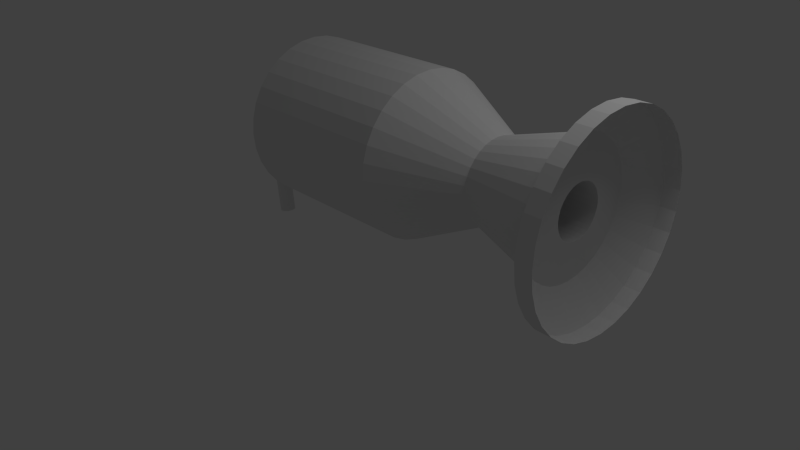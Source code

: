 # Source: booster.blend  (saved by Blender 2.62.0; exported with 4.5.12 LTS)
import bpy
from mathutils import Matrix  # noqa: F401  (used for matrix-valued properties, if any)

bpy.ops.wm.read_factory_settings(use_empty=True)
scene = bpy.context.scene
scene.name = 'Scene'

# ---- collections
col_collection_1 = bpy.data.collections.new('Collection 1'); scene.collection.children.link(col_collection_1)

# ---- world
world_world = bpy.data.worlds.new('World'); scene.world = world_world
world_world.color = (0.05088, 0.05088, 0.05088)
world_world.use_sun_shadow = False
world_world.sun_shadow_jitter_overblur = 0.0
world_world.cycles.sampling_method = 'MANUAL'
world_world.cycles.sample_map_resolution = 256

# ---- cameras
cam_camera = bpy.data.cameras.new('Camera')
cam_camera.clip_end = 100.0
cam_camera.lens = 35.0
cam_camera.sensor_width = 32.0
cam_camera.sensor_height = 18.0
cam_camera.ortho_scale = 7.314
cam_camera.dof.focus_distance = 0.0
cam_camera.dof.aperture_fstop = 128.0

# ---- lights
light_lamp = bpy.data.lights.new('Lamp', 'POINT')
light_lamp.transmission_factor = 0.0
light_lamp.cutoff_distance = 30.0
light_lamp.energy = 100.0
light_lamp.shadow_buffer_clip_start = 1.001
light_lamp.shadow_soft_size = 1.0
light_lamp.shadow_maximum_resolution = 0.006
light_lamp.use_absolute_resolution = True
light_lamp.cycles.use_multiple_importance_sampling = False

# ---- meshes
me_cylinder = bpy.data.meshes.new('Cylinder')
me_cylinder.from_pydata([(0.0, 1.0, -1.0), (0.1951, 0.9808, -1.0), (0.3827, 0.9239, -1.0), (0.5556, 0.8315, -1.0), (0.7071, 0.7071, -1.0), (0.8315, 0.5556, -1.0), (0.9239, 0.3827, -1.0), (0.9808, 0.1951, -1.0), (1.0, 7.55e-08, -1.0), (0.9808, -0.1951, -1.0), (0.9239, -0.3827, -1.0), (0.8315, -0.5556, -1.0), (0.7071, -0.7071, -1.0), (0.5556, -0.8315, -1.0), (0.3827, -0.9239, -1.0), (0.1951, -0.9808, -1.0), (-3.258e-07, -1.0, -1.0), (-0.1951, -0.9808, -1.0), (-0.3827, -0.9239, -1.0), (-0.5556, -0.8315, -1.0), (-0.7071, -0.7071, -1.0), (-0.8315, -0.5556, -1.0), (-0.9239, -0.3827, -1.0), (-0.9808, -0.1951, -1.0), (-1.0, 9.656e-07, -1.0), (-0.9808, 0.1951, -1.0), (-0.9239, 0.3827, -1.0), (-0.8315, 0.5556, -1.0), (-0.7071, 0.7071, -1.0), (-0.5556, 0.8315, -1.0), (-0.3827, 0.9239, -1.0), (-0.1951, 0.9808, -1.0), (1.605e-06, 1.0, 1.0), (0.1951, 0.9808, 1.0), (0.3827, 0.9239, 1.0), (0.5556, 0.8315, 1.0), (0.7071, 0.7071, 1.0), (0.8315, 0.5556, 1.0), (0.9239, 0.3827, 1.0), (0.9808, 0.1951, 1.0), (1.0, -2.245e-06, 1.0), (0.9808, -0.1951, 1.0), (0.9239, -0.3827, 1.0), (0.8315, -0.5556, 1.0), (0.7071, -0.7071, 1.0), (0.5556, -0.8315, 1.0), (0.3827, -0.9239, 1.0), (0.1951, -0.9808, 1.0), (9.298e-07, -1.0, 1.0), (-0.1951, -0.9808, 1.0), (-0.3827, -0.9239, 1.0), (-0.5556, -0.8315, 1.0), (-0.7071, -0.7071, 1.0), (-0.8315, -0.5556, 1.0), (-0.9239, -0.3827, 1.0), (-0.9808, -0.1951, 1.0), (-1.0, -4.105e-06, 1.0), (-0.9808, 0.1951, 1.0), (-0.9239, 0.3827, 1.0), (-0.8315, 0.5556, 1.0), (-0.7071, 0.7071, 1.0), (-0.5556, 0.8315, 1.0), (-0.3827, 0.9239, 1.0), (-0.1951, 0.9808, 1.0), (-0.09754, 0.4904, -2.0), (-0.1913, 0.4619, -2.0), (-0.2778, 0.4157, -2.0), (-0.3536, 0.3536, -2.0), (-0.4157, 0.2778, -2.0), (-0.4619, 0.1913, -2.0), (-0.4904, 0.09755, -2.0), (-0.5, 6.273e-07, -2.0), (-0.4904, -0.09754, -2.0), (-0.4619, -0.1913, -2.0), (-0.4157, -0.2778, -2.0), (-0.3536, -0.3536, -2.0), (-0.2778, -0.4157, -2.0), (-0.1913, -0.4619, -2.0), (-0.09755, -0.4904, -2.0), (-8.209e-08, -0.5, -2.0), (0.09755, -0.4904, -2.0), (0.1913, -0.4619, -2.0), (0.2778, -0.4157, -2.0), (0.3536, -0.3536, -2.0), (0.4157, -0.2778, -2.0), (0.4619, -0.1913, -2.0), (0.4904, -0.09754, -2.0), (0.5, 1.822e-07, -2.0), (0.4904, 0.09755, -2.0), (0.4619, 0.1913, -2.0), (0.4157, 0.2778, -2.0), (0.3536, 0.3536, -2.0), (0.2778, 0.4157, -2.0), (0.1913, 0.4619, -2.0), (0.09755, 0.4904, -2.0), (8.083e-08, 0.5, -2.0), (5.66e-08, 0.8, -3.0), (0.1561, 0.7846, -3.0), (0.3061, 0.7391, -3.0), (0.4445, 0.6652, -3.0), (0.5657, 0.5657, -3.0), (0.6652, 0.4445, -3.0), (0.7391, 0.3061, -3.0), (0.7846, 0.1561, -3.0), (0.8, 1.064e-07, -3.0), (0.7846, -0.1561, -3.0), (0.7391, -0.3061, -3.0), (0.6652, -0.4445, -3.0), (0.5657, -0.5657, -3.0), (0.4445, -0.6652, -3.0), (0.3061, -0.7391, -3.0), (0.1561, -0.7846, -3.0), (-2.041e-07, -0.8, -3.0), (-0.1561, -0.7846, -3.0), (-0.3061, -0.7391, -3.0), (-0.4445, -0.6652, -3.0), (-0.5657, -0.5657, -3.0), (-0.6652, -0.4445, -3.0), (-0.7391, -0.3061, -3.0), (-0.7846, -0.1561, -3.0), (-0.8, 8.184e-07, -3.0), (-0.7846, 0.1561, -3.0), (-0.7391, 0.3061, -3.0), (-0.6652, 0.4445, -3.0), (-0.5657, 0.5657, -3.0), (-0.4445, 0.6652, -3.0), (-0.3061, 0.7391, -3.0), (-0.1561, 0.7846, -3.0), (-0.06243, 0.3139, -3.052), (-0.1225, 0.2956, -3.052), (-0.1778, 0.2661, -3.052), (-0.2263, 0.2263, -3.052), (-0.2661, 0.1778, -3.052), (-0.2956, 0.1225, -3.052), (-0.3139, 0.06243, -3.052), (-0.32, 4.932e-07, -3.052), (-0.3139, -0.06243, -3.052), (-0.2956, -0.1225, -3.052), (-0.2661, -0.1778, -3.052), (-0.2263, -0.2263, -3.052), (-0.1778, -0.2661, -3.052), (-0.1225, -0.2956, -3.052), (-0.06243, -0.3139, -3.052), (-1.448e-08, -0.32, -3.052), (0.06243, -0.3139, -3.052), (0.1225, -0.2956, -3.052), (0.1778, -0.2661, -3.052), (0.2263, -0.2263, -3.052), (0.2661, -0.1778, -3.052), (0.2956, -0.1225, -3.052), (0.3139, -0.06243, -3.052), (0.32, 2.084e-07, -3.052), (0.3139, 0.06243, -3.052), (0.2956, 0.1225, -3.052), (0.2661, 0.1778, -3.052), (0.2263, 0.2263, -3.052), (0.1778, 0.2661, -3.052), (0.1225, 0.2956, -3.052), (0.06243, 0.3139, -3.052), (8.979e-08, 0.32, -3.052), (8.979e-08, 0.32, -2.052), (0.06243, 0.3139, -2.052), (0.1225, 0.2956, -2.052), (0.1778, 0.2661, -2.052), (0.2263, 0.2263, -2.052), (0.2661, 0.1778, -2.052), (0.2956, 0.1225, -2.052), (0.3139, 0.06243, -2.052), (0.32, 2.084e-07, -2.052), (0.3139, -0.06243, -2.052), (0.2956, -0.1225, -2.052), (0.2661, -0.1778, -2.052), (0.2263, -0.2263, -2.052), (0.1778, -0.2661, -2.052), (0.1225, -0.2956, -2.052), (0.06243, -0.3139, -2.052), (-1.448e-08, -0.32, -2.052), (-0.06243, -0.3139, -2.052), (-0.1225, -0.2956, -2.052), (-0.1778, -0.2661, -2.052), (-0.2263, -0.2263, -2.052), (-0.2661, -0.1778, -2.052), (-0.2956, -0.1225, -2.052), (-0.3139, -0.06243, -2.052), (-0.32, 4.932e-07, -2.052), (-0.3139, 0.06243, -2.052), (-0.2956, 0.1225, -2.052), (-0.2661, 0.1778, -2.052), (-0.2263, 0.2263, -2.052), (-0.1778, 0.2661, -2.052), (-0.1225, 0.2956, -2.052), (-0.06243, 0.3139, -2.052), (8.979e-08, 1.842e-07, -2.052), (-0.1561, 0.7846, -3.0), (-0.3061, 0.7391, -3.0), (-0.4445, 0.6652, -3.0), (-0.5657, 0.5657, -3.0), (-0.6652, 0.4445, -3.0), (-0.7391, 0.3061, -3.0), (-0.7846, 0.1561, -3.0), (-0.8, 8.184e-07, -3.0), (-0.7846, -0.1561, -3.0), (-0.7391, -0.3061, -3.0), (-0.6652, -0.4445, -3.0), (-0.5657, -0.5657, -3.0), (-0.4445, -0.6652, -3.0), (-0.3061, -0.7391, -3.0), (-0.1561, -0.7846, -3.0), (-2.041e-07, -0.8, -3.0), (0.1561, -0.7846, -3.0), (0.3061, -0.7391, -3.0), (0.4445, -0.6652, -3.0), (0.5657, -0.5657, -3.0), (0.6652, -0.4445, -3.0), (0.7391, -0.3061, -3.0), (0.7846, -0.1561, -3.0), (0.8, 1.064e-07, -3.0), (0.7846, 0.1561, -3.0), (0.7391, 0.3061, -3.0), (0.6652, 0.4445, -3.0), (0.5657, 0.5657, -3.0), (0.4445, 0.6652, -3.0), (0.3061, 0.7391, -3.0), (0.1561, 0.7846, -3.0), (5.66e-08, 0.8, -3.0), (-0.02307, 1.2, -3.25), (0.211, 1.177, -3.25), (0.4362, 1.109, -3.25), (0.6436, 0.9978, -3.25), (0.8255, 0.8485, -3.25), (0.9747, 0.6667, -3.25), (1.086, 0.4592, -3.25), (1.154, 0.2341, -3.25), (1.177, 2.17e-08, -3.25), (1.154, -0.2341, -3.25), (1.086, -0.4592, -3.25), (0.9747, -0.6667, -3.25), (0.8255, -0.8485, -3.25), (0.6436, -0.9978, -3.25), (0.4362, -1.109, -3.25), (0.211, -1.177, -3.25), (-0.02307, -1.2, -3.25), (-0.2572, -1.177, -3.25), (-0.4823, -1.109, -3.25), (-0.6898, -0.9978, -3.25), (-0.8716, -0.8485, -3.25), (-1.021, -0.6667, -3.25), (-1.132, -0.4592, -3.25), (-1.2, -0.2341, -3.25), (-1.223, 1.09e-06, -3.25), (-1.2, 0.2341, -3.25), (-1.132, 0.4592, -3.25), (-1.021, 0.6667, -3.25), (-0.8716, 0.8485, -3.25), (-0.6897, 0.9978, -3.25), (-0.4823, 1.109, -3.25), (-0.2572, 1.177, -3.25), (-0.2572, 1.177, -3.25), (-0.4823, 1.109, -3.25), (-0.6897, 0.9978, -3.25), (-0.8716, 0.8485, -3.25), (-1.021, 0.6667, -3.25), (-1.132, 0.4592, -3.25), (-1.2, 0.2341, -3.25), (-1.223, 1.09e-06, -3.25), (-1.2, -0.2341, -3.25), (-1.132, -0.4592, -3.25), (-1.021, -0.6667, -3.25), (-0.8716, -0.8485, -3.25), (-0.6898, -0.9978, -3.25), (-0.4823, -1.109, -3.25), (-0.2572, -1.177, -3.25), (-0.02307, -1.2, -3.25), (0.211, -1.177, -3.25), (0.4362, -1.109, -3.25), (0.6436, -0.9978, -3.25), (0.8255, -0.8485, -3.25), (0.9747, -0.6667, -3.25), (1.086, -0.4592, -3.25), (1.154, -0.2341, -3.25), (1.177, 2.17e-08, -3.25), (1.154, 0.2341, -3.25), (1.086, 0.4592, -3.25), (0.9747, 0.6667, -3.25), (0.8255, 0.8485, -3.25), (0.6436, 0.9978, -3.25), (0.4362, 1.109, -3.25), (0.211, 1.177, -3.25), (-0.02307, 1.2, -3.25), (-0.02307, 1.2, -3.45), (0.211, 1.177, -3.45), (0.4362, 1.109, -3.45), (0.6436, 0.9978, -3.45), (0.8255, 0.8485, -3.45), (0.9747, 0.6667, -3.45), (1.086, 0.4592, -3.45), (1.154, 0.2341, -3.45), (1.177, 2.17e-08, -3.45), (1.154, -0.2341, -3.45), (1.086, -0.4592, -3.45), (0.9747, -0.6667, -3.45), (0.8255, -0.8485, -3.45), (0.6436, -0.9978, -3.45), (0.4362, -1.109, -3.45), (0.211, -1.177, -3.45), (-0.02307, -1.2, -3.45), (-0.2572, -1.177, -3.45), (-0.4823, -1.109, -3.45), (-0.6898, -0.9978, -3.45), (-0.8716, -0.8485, -3.45), (-1.021, -0.6667, -3.45), (-1.132, -0.4592, -3.45), (-1.2, -0.2341, -3.45), (-1.223, 1.09e-06, -3.45), (-1.2, 0.2341, -3.45), (-1.132, 0.4592, -3.45), (-1.021, 0.6667, -3.45), (-0.8716, 0.8485, -3.45), (-0.6897, 0.9978, -3.45), (-0.4823, 1.109, -3.45), (-0.2572, 1.177, -3.45), (-0.01951, 0.09808, 1.2), (-0.03827, 0.09239, 1.2), (-0.05556, 0.08315, 1.2), (-0.07071, 0.07071, 1.2), (-0.08315, 0.05555, 1.2), (-0.09239, 0.03827, 1.2), (-0.09808, 0.01951, 1.2), (-0.1, -1.984e-06, 1.2), (-0.09808, -0.01951, 1.2), (-0.09239, -0.03827, 1.2), (-0.08315, -0.05556, 1.2), (-0.07071, -0.07071, 1.2), (-0.05556, -0.08315, 1.2), (-0.03827, -0.09239, 1.2), (-0.01951, -0.09808, 1.2), (-1.001e-07, -0.1, 1.2), (0.01951, -0.09808, 1.2), (0.03827, -0.09239, 1.2), (0.05556, -0.08315, 1.2), (0.07071, -0.07071, 1.2), (0.08315, -0.05556, 1.2), (0.09239, -0.03827, 1.2), (0.09808, -0.01951, 1.2), (0.1, -1.798e-06, 1.2), (0.09808, 0.01951, 1.2), (0.09239, 0.03827, 1.2), (0.08315, 0.05556, 1.2), (0.07071, 0.07071, 1.2), (0.05556, 0.08315, 1.2), (0.03827, 0.09239, 1.2), (0.01951, 0.09808, 1.2), (-3.25e-08, 0.1, 1.2), (-4.113e-07, 0.1, 1.415), (0.01619, 0.09808, 1.426), (0.03176, 0.09239, 1.436), (0.04611, 0.08315, 1.446), (0.05869, 0.07071, 1.454), (0.06901, 0.05556, 1.461), (0.07668, 0.03827, 1.467), (0.08141, 0.01951, 1.47), (0.083, -1.798e-06, 1.471), (0.08141, -0.01951, 1.47), (0.07668, -0.03827, 1.467), (0.06901, -0.05556, 1.461), (0.05869, -0.07071, 1.454), (0.04611, -0.08315, 1.446), (0.03176, -0.09239, 1.436), (0.01619, -0.09808, 1.426), (-4.674e-07, -0.1, 1.415), (-0.01619, -0.09808, 1.404), (-0.03176, -0.09239, 1.394), (-0.04611, -0.08315, 1.384), (-0.05869, -0.07071, 1.376), (-0.06901, -0.05556, 1.369), (-0.07668, -0.03827, 1.363), (-0.08141, -0.01951, 1.36), (-0.083, -1.984e-06, 1.359), (-0.08141, 0.01951, 1.36), (-0.07668, 0.03827, 1.363), (-0.06901, 0.05555, 1.369), (-0.05869, 0.07071, 1.376), (-0.04611, 0.08315, 1.384), (-0.03176, 0.09239, 1.394), (-0.01619, 0.09808, 1.404), (-0.2183, 0.09808, 1.713), (-0.2233, 0.09239, 1.695), (-0.2279, 0.08315, 1.679), (-0.2319, 0.07071, 1.664), (-0.2352, 0.05556, 1.652), (-0.2377, 0.03827, 1.643), (-0.2392, 0.01951, 1.638), (-0.2397, -1.943e-06, 1.636), (-0.2392, -0.01951, 1.638), (-0.2377, -0.03827, 1.643), (-0.2352, -0.05556, 1.652), (-0.2319, -0.07071, 1.664), (-0.2279, -0.08315, 1.679), (-0.2233, -0.09239, 1.695), (-0.2183, -0.09808, 1.713), (-0.2131, -0.1, 1.732), (-0.208, -0.09808, 1.751), (-0.203, -0.09239, 1.769), (-0.1984, -0.08315, 1.786), (-0.1943, -0.07071, 1.8), (-0.191, -0.05556, 1.812), (-0.1886, -0.03827, 1.821), (-0.1871, -0.01951, 1.827), (-0.1865, -1.758e-06, 1.829), (-0.1871, 0.01951, 1.827), (-0.1886, 0.03827, 1.821), (-0.191, 0.05556, 1.812), (-0.1943, 0.07071, 1.8), (-0.1984, 0.08315, 1.786), (-0.203, 0.09239, 1.769), (-0.208, 0.09808, 1.751), (-0.2131, 0.1, 1.732), (-0.8488, 0.1, 1.908), (-0.851, 0.09808, 1.927), (-0.8531, 0.09239, 1.946), (-0.855, 0.08315, 1.963), (-0.8567, 0.07071, 1.978), (-0.8581, 0.05556, 1.99), (-0.8592, 0.03827, 1.999), (-0.8598, 0.01951, 2.005), (-0.86, -1.683e-06, 2.007), (-0.8598, -0.01951, 2.005), (-0.8591, -0.03827, 1.999), (-0.8581, -0.05556, 1.99), (-0.8567, -0.07071, 1.978), (-0.855, -0.08315, 1.963), (-0.8531, -0.09239, 1.946), (-0.851, -0.09808, 1.927), (-0.8488, -0.1, 1.908), (-0.8467, -0.09808, 1.888), (-0.8446, -0.09239, 1.869), (-0.8426, -0.08315, 1.852), (-0.841, -0.07071, 1.837), (-0.8396, -0.05556, 1.825), (-0.8385, -0.03827, 1.816), (-0.8379, -0.01951, 1.81), (-0.8377, -1.869e-06, 1.808), (-0.8379, 0.01951, 1.81), (-0.8385, 0.03827, 1.816), (-0.8396, 0.05556, 1.825), (-0.841, 0.07071, 1.837), (-0.8426, 0.08315, 1.852), (-0.8446, 0.09239, 1.869), (-0.8467, 0.09808, 1.888), (-1.608, -1.263e-06, 1.822), (-1.606, 0.09808, 1.803), (-1.604, 0.09239, 1.784), (-1.602, 0.08315, 1.767), (-1.601, 0.07071, 1.752), (-1.599, 0.05556, 1.74), (-1.598, 0.03827, 1.73), (-1.597, 0.01951, 1.725), (-1.597, -1.673e-06, 1.723), (-1.597, -0.01951, 1.725), (-1.598, -0.03827, 1.73), (-1.599, -0.05556, 1.74), (-1.601, -0.07071, 1.752), (-1.602, -0.08315, 1.767), (-1.604, -0.09239, 1.784), (-1.606, -0.09808, 1.803), (-1.608, -0.1, 1.822), (-1.611, -0.09808, 1.842), (-1.613, -0.09239, 1.86), (-1.615, -0.08315, 1.877), (-1.616, -0.07071, 1.893), (-1.618, -0.05556, 1.905), (-1.619, -0.03827, 1.914), (-1.619, -0.01951, 1.92), (-1.62, -1.487e-06, 1.922), (-1.619, 0.01951, 1.92), (-1.619, 0.03827, 1.914), (-1.618, 0.05556, 1.905), (-1.616, 0.07071, 1.893), (-1.615, 0.08315, 1.877), (-1.613, 0.09239, 1.86), (-1.611, 0.09808, 1.842), (-1.608, 0.1, 1.822)], [], [(0, 32, 33, 1), (1, 33, 34, 2), (2, 34, 35, 3), (3, 35, 36, 4), (4, 36, 37, 5), (5, 37, 38, 6), (6, 38, 39, 7), (7, 39, 40, 8), (8, 40, 41, 9), (9, 41, 42, 10), (10, 42, 43, 11), (11, 43, 44, 12), (12, 44, 45, 13), (13, 45, 46, 14), (14, 46, 47, 15), (15, 47, 48, 16), (16, 48, 49, 17), (17, 49, 50, 18), (18, 50, 51, 19), (19, 51, 52, 20), (20, 52, 53, 21), (21, 53, 54, 22), (22, 54, 55, 23), (23, 55, 56, 24), (24, 56, 57, 25), (25, 57, 58, 26), (26, 58, 59, 27), (27, 59, 60, 28), (28, 60, 61, 29), (29, 61, 62, 30), (30, 62, 63, 31), (32, 0, 31, 63), (31, 0, 95, 64), (30, 31, 64, 65), (29, 30, 65, 66), (28, 29, 66, 67), (27, 28, 67, 68), (26, 27, 68, 69), (25, 26, 69, 70), (24, 25, 70, 71), (23, 24, 71, 72), (22, 23, 72, 73), (21, 22, 73, 74), (20, 21, 74, 75), (19, 20, 75, 76), (18, 19, 76, 77), (17, 18, 77, 78), (16, 17, 78, 79), (15, 16, 79, 80), (14, 15, 80, 81), (13, 14, 81, 82), (12, 13, 82, 83), (11, 12, 83, 84), (10, 11, 84, 85), (9, 10, 85, 86), (8, 9, 86, 87), (7, 8, 87, 88), (6, 7, 88, 89), (5, 6, 89, 90), (4, 5, 90, 91), (3, 4, 91, 92), (2, 3, 92, 93), (1, 2, 93, 94), (0, 1, 94, 95), (95, 94, 97, 96), (94, 93, 98, 97), (93, 92, 99, 98), (92, 91, 100, 99), (91, 90, 101, 100), (90, 89, 102, 101), (89, 88, 103, 102), (88, 87, 104, 103), (87, 86, 105, 104), (86, 85, 106, 105), (85, 84, 107, 106), (84, 83, 108, 107), (83, 82, 109, 108), (82, 81, 110, 109), (81, 80, 111, 110), (80, 79, 112, 111), (79, 78, 113, 112), (78, 77, 114, 113), (77, 76, 115, 114), (76, 75, 116, 115), (75, 74, 117, 116), (74, 73, 118, 117), (73, 72, 119, 118), (72, 71, 120, 119), (71, 70, 121, 120), (70, 69, 122, 121), (69, 68, 123, 122), (68, 67, 124, 123), (67, 66, 125, 124), (66, 65, 126, 125), (65, 64, 127, 126), (64, 95, 96, 127), (127, 96, 159, 128), (126, 127, 128, 129), (125, 126, 129, 130), (124, 125, 130, 131), (123, 124, 131, 132), (122, 123, 132, 133), (121, 122, 133, 134), (120, 121, 134, 135), (119, 120, 135, 136), (118, 119, 136, 137), (117, 118, 137, 138), (116, 117, 138, 139), (115, 116, 139, 140), (114, 115, 140, 141), (113, 114, 141, 142), (112, 113, 142, 143), (111, 112, 143, 144), (110, 111, 144, 145), (109, 110, 145, 146), (108, 109, 146, 147), (107, 108, 147, 148), (106, 107, 148, 149), (105, 106, 149, 150), (104, 105, 150, 151), (103, 104, 151, 152), (102, 103, 152, 153), (101, 102, 153, 154), (100, 101, 154, 155), (99, 100, 155, 156), (98, 99, 156, 157), (97, 98, 157, 158), (96, 97, 158, 159), (159, 158, 161, 160), (158, 157, 162, 161), (157, 156, 163, 162), (156, 155, 164, 163), (155, 154, 165, 164), (154, 153, 166, 165), (153, 152, 167, 166), (152, 151, 168, 167), (151, 150, 169, 168), (150, 149, 170, 169), (149, 148, 171, 170), (148, 147, 172, 171), (147, 146, 173, 172), (146, 145, 174, 173), (145, 144, 175, 174), (144, 143, 176, 175), (143, 142, 177, 176), (142, 141, 178, 177), (141, 140, 179, 178), (140, 139, 180, 179), (139, 138, 181, 180), (138, 137, 182, 181), (137, 136, 183, 182), (136, 135, 184, 183), (135, 134, 185, 184), (134, 133, 186, 185), (133, 132, 187, 186), (132, 131, 188, 187), (131, 130, 189, 188), (130, 129, 190, 189), (129, 128, 191, 190), (128, 159, 160, 191), (192, 160, 161), (192, 161, 162), (192, 162, 163), (192, 163, 164), (192, 164, 165), (192, 165, 166), (192, 166, 167), (192, 167, 168), (192, 168, 169), (192, 169, 170), (192, 170, 171), (192, 171, 172), (192, 172, 173), (192, 173, 174), (192, 174, 175), (192, 175, 176), (192, 176, 177), (192, 177, 178), (192, 178, 179), (192, 179, 180), (192, 180, 181), (192, 181, 182), (192, 182, 183), (192, 183, 184), (192, 184, 185), (192, 185, 186), (192, 186, 187), (192, 187, 188), (192, 188, 189), (192, 189, 190), (192, 190, 191), (191, 160, 192), (96, 127, 193, 224), (127, 126, 194, 193), (126, 125, 195, 194), (125, 124, 196, 195), (124, 123, 197, 196), (123, 122, 198, 197), (122, 121, 199, 198), (121, 120, 200, 199), (120, 119, 201, 200), (119, 118, 202, 201), (118, 117, 203, 202), (117, 116, 204, 203), (116, 115, 205, 204), (115, 114, 206, 205), (114, 113, 207, 206), (113, 112, 208, 207), (112, 111, 209, 208), (111, 110, 210, 209), (110, 109, 211, 210), (109, 108, 212, 211), (108, 107, 213, 212), (107, 106, 214, 213), (106, 105, 215, 214), (105, 104, 216, 215), (104, 103, 217, 216), (103, 102, 218, 217), (102, 101, 219, 218), (101, 100, 220, 219), (100, 99, 221, 220), (99, 98, 222, 221), (98, 97, 223, 222), (97, 96, 224, 223), (223, 224, 225, 226), (222, 223, 226, 227), (221, 222, 227, 228), (220, 221, 228, 229), (219, 220, 229, 230), (218, 219, 230, 231), (217, 218, 231, 232), (216, 217, 232, 233), (215, 216, 233, 234), (214, 215, 234, 235), (213, 214, 235, 236), (212, 213, 236, 237), (211, 212, 237, 238), (210, 211, 238, 239), (209, 210, 239, 240), (208, 209, 240, 241), (207, 208, 241, 242), (206, 207, 242, 243), (205, 206, 243, 244), (204, 205, 244, 245), (203, 204, 245, 246), (202, 203, 246, 247), (201, 202, 247, 248), (200, 201, 248, 249), (199, 200, 249, 250), (198, 199, 250, 251), (197, 198, 251, 252), (196, 197, 252, 253), (195, 196, 253, 254), (194, 195, 254, 255), (193, 194, 255, 256), (224, 193, 256, 225), (225, 256, 257, 288), (256, 255, 258, 257), (255, 254, 259, 258), (254, 253, 260, 259), (253, 252, 261, 260), (252, 251, 262, 261), (251, 250, 263, 262), (250, 249, 264, 263), (249, 248, 265, 264), (248, 247, 266, 265), (247, 246, 267, 266), (246, 245, 268, 267), (245, 244, 269, 268), (244, 243, 270, 269), (243, 242, 271, 270), (242, 241, 272, 271), (241, 240, 273, 272), (240, 239, 274, 273), (239, 238, 275, 274), (238, 237, 276, 275), (237, 236, 277, 276), (236, 235, 278, 277), (235, 234, 279, 278), (234, 233, 280, 279), (233, 232, 281, 280), (232, 231, 282, 281), (231, 230, 283, 282), (230, 229, 284, 283), (229, 228, 285, 284), (228, 227, 286, 285), (227, 226, 287, 286), (226, 225, 288, 287), (287, 288, 289, 290), (286, 287, 290, 291), (285, 286, 291, 292), (284, 285, 292, 293), (283, 284, 293, 294), (282, 283, 294, 295), (281, 282, 295, 296), (280, 281, 296, 297), (279, 280, 297, 298), (278, 279, 298, 299), (277, 278, 299, 300), (276, 277, 300, 301), (275, 276, 301, 302), (274, 275, 302, 303), (273, 274, 303, 304), (272, 273, 304, 305), (271, 272, 305, 306), (270, 271, 306, 307), (269, 270, 307, 308), (268, 269, 308, 309), (267, 268, 309, 310), (266, 267, 310, 311), (265, 266, 311, 312), (264, 265, 312, 313), (263, 264, 313, 314), (262, 263, 314, 315), (261, 262, 315, 316), (260, 261, 316, 317), (259, 260, 317, 318), (258, 259, 318, 319), (257, 258, 319, 320), (288, 257, 320, 289), (32, 63, 321, 352), (63, 62, 322, 321), (62, 61, 323, 322), (61, 60, 324, 323), (60, 59, 325, 324), (59, 58, 326, 325), (58, 57, 327, 326), (57, 56, 328, 327), (56, 55, 329, 328), (55, 54, 330, 329), (54, 53, 331, 330), (53, 52, 332, 331), (52, 51, 333, 332), (51, 50, 334, 333), (50, 49, 335, 334), (49, 48, 336, 335), (48, 47, 337, 336), (47, 46, 338, 337), (46, 45, 339, 338), (45, 44, 340, 339), (44, 43, 341, 340), (43, 42, 342, 341), (42, 41, 343, 342), (41, 40, 344, 343), (40, 39, 345, 344), (39, 38, 346, 345), (38, 37, 347, 346), (37, 36, 348, 347), (36, 35, 349, 348), (35, 34, 350, 349), (34, 33, 351, 350), (33, 32, 352, 351), (351, 352, 353, 354), (350, 351, 354, 355), (349, 350, 355, 356), (348, 349, 356, 357), (347, 348, 357, 358), (346, 347, 358, 359), (345, 346, 359, 360), (344, 345, 360, 361), (343, 344, 361, 362), (342, 343, 362, 363), (341, 342, 363, 364), (340, 341, 364, 365), (339, 340, 365, 366), (338, 339, 366, 367), (337, 338, 367, 368), (336, 337, 368, 369), (335, 336, 369, 370), (334, 335, 370, 371), (333, 334, 371, 372), (332, 333, 372, 373), (331, 332, 373, 374), (330, 331, 374, 375), (329, 330, 375, 376), (328, 329, 376, 377), (327, 328, 377, 378), (326, 327, 378, 379), (325, 326, 379, 380), (324, 325, 380, 381), (323, 324, 381, 382), (322, 323, 382, 383), (321, 322, 383, 384), (352, 321, 384, 353), (353, 384, 385, 416), (384, 383, 386, 385), (383, 382, 387, 386), (382, 381, 388, 387), (381, 380, 389, 388), (380, 379, 390, 389), (379, 378, 391, 390), (378, 377, 392, 391), (377, 376, 393, 392), (376, 375, 394, 393), (375, 374, 395, 394), (374, 373, 396, 395), (373, 372, 397, 396), (372, 371, 398, 397), (371, 370, 399, 398), (370, 369, 400, 399), (369, 368, 401, 400), (368, 367, 402, 401), (367, 366, 403, 402), (366, 365, 404, 403), (365, 364, 405, 404), (364, 363, 406, 405), (363, 362, 407, 406), (362, 361, 408, 407), (361, 360, 409, 408), (360, 359, 410, 409), (359, 358, 411, 410), (358, 357, 412, 411), (357, 356, 413, 412), (356, 355, 414, 413), (355, 354, 415, 414), (354, 353, 416, 415), (415, 416, 417, 418), (414, 415, 418, 419), (413, 414, 419, 420), (412, 413, 420, 421), (411, 412, 421, 422), (410, 411, 422, 423), (409, 410, 423, 424), (408, 409, 424, 425), (407, 408, 425, 426), (406, 407, 426, 427), (405, 406, 427, 428), (404, 405, 428, 429), (403, 404, 429, 430), (402, 403, 430, 431), (401, 402, 431, 432), (400, 401, 432, 433), (399, 400, 433, 434), (398, 399, 434, 435), (397, 398, 435, 436), (396, 397, 436, 437), (395, 396, 437, 438), (394, 395, 438, 439), (393, 394, 439, 440), (392, 393, 440, 441), (391, 392, 441, 442), (390, 391, 442, 443), (389, 390, 443, 444), (388, 389, 444, 445), (387, 388, 445, 446), (386, 387, 446, 447), (385, 386, 447, 448), (416, 385, 448, 417), (417, 448, 450, 481), (448, 447, 451, 450), (447, 446, 452, 451), (446, 445, 453, 452), (445, 444, 454, 453), (444, 443, 455, 454), (443, 442, 456, 455), (442, 441, 457, 456), (441, 440, 458, 457), (440, 439, 459, 458), (439, 438, 460, 459), (438, 437, 461, 460), (437, 436, 462, 461), (436, 435, 463, 462), (435, 434, 464, 463), (434, 433, 465, 464), (433, 432, 466, 465), (432, 431, 467, 466), (431, 430, 468, 467), (430, 429, 469, 468), (429, 428, 470, 469), (428, 427, 471, 470), (427, 426, 472, 471), (426, 425, 473, 472), (425, 424, 474, 473), (424, 423, 475, 474), (423, 422, 476, 475), (422, 421, 477, 476), (421, 420, 478, 477), (420, 419, 479, 478), (419, 418, 480, 479), (418, 417, 481, 480), (449, 480, 481), (449, 479, 480), (449, 478, 479), (449, 477, 478), (449, 476, 477), (449, 475, 476), (449, 474, 475), (449, 473, 474), (449, 472, 473), (449, 471, 472), (449, 470, 471), (449, 469, 470), (449, 468, 469), (449, 467, 468), (449, 466, 467), (449, 465, 466), (449, 464, 465), (449, 463, 464), (449, 462, 463), (449, 461, 462), (449, 460, 461), (449, 459, 460), (449, 458, 459), (449, 457, 458), (449, 456, 457), (449, 455, 456), (449, 454, 455), (449, 453, 454), (449, 452, 453), (449, 451, 452), (449, 450, 451), (449, 481, 450)])
me_cylinder.use_remesh_preserve_volume = False
me_cylinder.use_remesh_preserve_attributes = False
me_cylinder.use_mirror_vertex_groups = False
me_cylinder.update()

# ---- objects
ob_cylinder = bpy.data.objects.new('Cylinder', me_cylinder)
ob_lamp = bpy.data.objects.new('Lamp', light_lamp)
ob_camera = bpy.data.objects.new('Camera', cam_camera)

# ---- transforms, parenting, visibility, modifiers, constraints
ob_cylinder.location = (0.0, 0.0, 1.641)
ob_cylinder.rotation_euler = (-0.0, -1.571, 0.0)
ob_cylinder.lineart.crease_threshold = 0.0
ob_lamp.location = (4.076, 1.005, 5.904)
ob_lamp.rotation_euler = (0.6503, 0.05522, 1.866)
ob_lamp.lock_rotations_4d = False
ob_lamp.empty_display_type = 'ARROWS'
ob_lamp.color = (0.0, 0.0, 0.0, 0.0)
ob_lamp.lineart.crease_threshold = 0.0
ob_camera.location = (7.481, -6.508, 5.344)
ob_camera.rotation_euler = (1.109, 0.01082, 0.8149)
ob_camera.lock_rotations_4d = False
ob_camera.empty_display_type = 'ARROWS'
ob_camera.color = (0.0, 0.0, 0.0, 0.0)
ob_camera.display_type = 'WIRE'
ob_camera.lineart.crease_threshold = 0.0

# ---- collection membership
col_collection_1.objects.link(ob_cylinder)
col_collection_1.objects.link(ob_lamp)
col_collection_1.objects.link(ob_camera)

# ---- scene / render settings (as saved in the file)
scene.camera = ob_camera
scene.frame_start = 1; scene.frame_end = 250; scene.frame_set(1)
scene.render.engine = 'BLENDER_EEVEE_NEXT'
scene.render.image_settings.color_mode = 'RGB'
scene.render.image_settings.compression = 90
scene.render.resolution_percentage = 50
scene.render.dither_intensity = 0.0
scene.render.bake_margin = 2
scene.render.bake_bias = 0.0
scene.cycles.use_denoising = False
scene.cycles.samples = 10
scene.cycles.sampling_pattern = 'TABULATED_SOBOL'
scene.cycles.light_sampling_threshold = 0.0
scene.cycles.use_adaptive_sampling = False
scene.cycles.use_light_tree = False
scene.cycles.blur_glossy = 0.0
scene.cycles.volume_bounces = 1
scene.cycles.pixel_filter_type = 'GAUSSIAN'
scene.cycles.sample_clamp_indirect = 0.0
scene.view_settings.view_transform = 'Standard'
bpy.context.view_layer.update()

